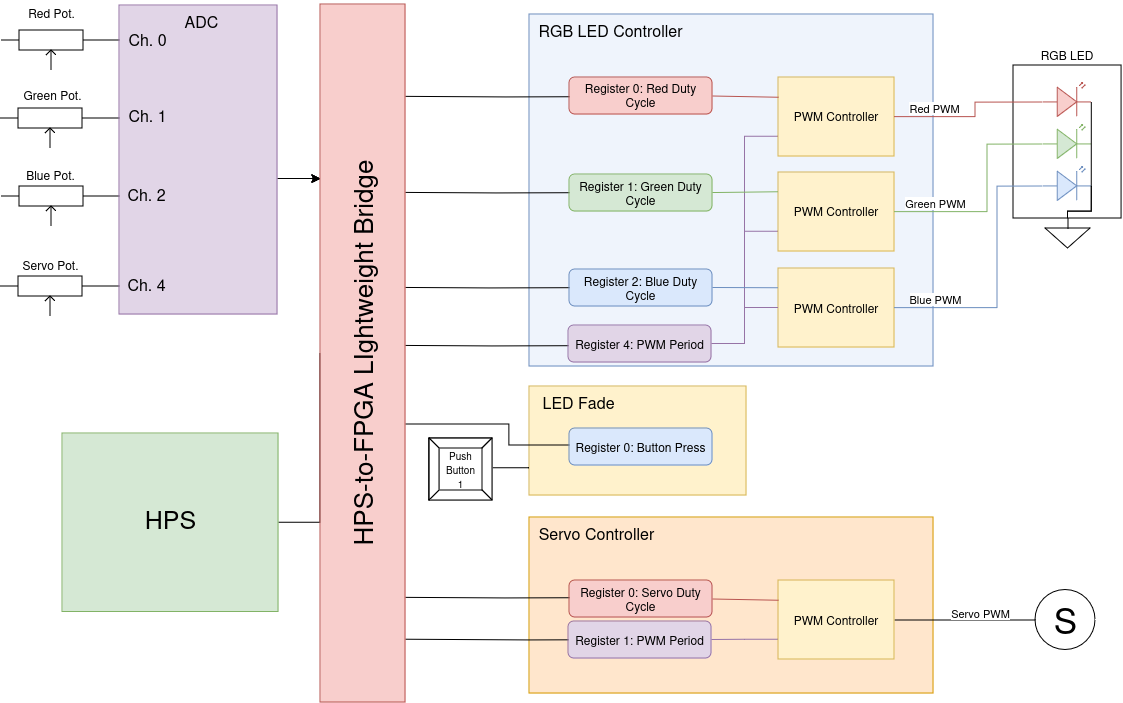

The diagram above was exported from draw.io. Its source (the exported page's mxGraphModel, read from the mxfile embedded in the PNG):
<mxGraphModel dx="2220" dy="1278" grid="0" gridSize="10" guides="1" tooltips="1" connect="1" arrows="1" fold="1" page="0" pageScale="1" pageWidth="850" pageHeight="1100" background="none" math="0" shadow="0">
  <root>
    <mxCell id="0" />
    <mxCell id="1" parent="0" />
    <mxCell id="2" value="RGB LED" style="rounded=0;whiteSpace=wrap;html=1;labelPosition=center;verticalLabelPosition=top;align=center;verticalAlign=bottom;" vertex="1" parent="1">
      <mxGeometry x="624" y="270" width="108.07" height="153" as="geometry" />
    </mxCell>
    <mxCell id="3" value="" style="rounded=0;whiteSpace=wrap;html=1;fillColor=#EFF4FC;strokeColor=#6c8ebf;" vertex="1" parent="1">
      <mxGeometry x="140" y="219" width="404" height="352" as="geometry" />
    </mxCell>
    <mxCell id="4" value="RGB LED Controller" style="text;html=1;align=center;verticalAlign=middle;resizable=0;points=[];autosize=1;strokeColor=none;fillColor=none;fontSize=16;" vertex="1" parent="1">
      <mxGeometry x="140" y="219" width="162" height="31" as="geometry" />
    </mxCell>
    <mxCell id="5" style="edgeStyle=orthogonalEdgeStyle;rounded=0;orthogonalLoop=1;jettySize=auto;html=1;exitX=0;exitY=0.75;exitDx=0;exitDy=0;entryX=1;entryY=0.5;entryDx=0;entryDy=0;endArrow=none;endFill=0;fillColor=#e1d5e7;strokeColor=#9673a6;" edge="1" source="6" target="50" parent="1">
      <mxGeometry relative="1" as="geometry" />
    </mxCell>
    <mxCell id="6" value="PWM Controller" style="rounded=0;whiteSpace=wrap;html=1;fillColor=#fff2cc;strokeColor=#d6b656;" vertex="1" parent="1">
      <mxGeometry x="389" y="282" width="116" height="79" as="geometry" />
    </mxCell>
    <mxCell id="7" value="PWM Controller" style="rounded=0;whiteSpace=wrap;html=1;fillColor=#fff2cc;strokeColor=#d6b656;" vertex="1" parent="1">
      <mxGeometry x="389" y="473" width="116" height="79" as="geometry" />
    </mxCell>
    <mxCell id="8" style="edgeStyle=orthogonalEdgeStyle;rounded=0;orthogonalLoop=1;jettySize=auto;html=1;exitX=0;exitY=0.75;exitDx=0;exitDy=0;entryX=1;entryY=0.5;entryDx=0;entryDy=0;fillColor=#e1d5e7;strokeColor=#9673a6;endArrow=none;endFill=0;" edge="1" source="9" target="50" parent="1">
      <mxGeometry relative="1" as="geometry" />
    </mxCell>
    <mxCell id="9" value="PWM Controller" style="rounded=0;whiteSpace=wrap;html=1;fillColor=#fff2cc;strokeColor=#d6b656;" vertex="1" parent="1">
      <mxGeometry x="389" y="377" width="116" height="79" as="geometry" />
    </mxCell>
    <mxCell id="10" style="edgeStyle=orthogonalEdgeStyle;rounded=0;orthogonalLoop=1;jettySize=auto;html=1;exitX=1;exitY=0.5;exitDx=0;exitDy=0;entryX=0;entryY=0.25;entryDx=0;entryDy=0;fillColor=#f8cecc;strokeColor=#b85450;endArrow=none;endFill=0;" edge="1" source="73" target="6" parent="1">
      <mxGeometry relative="1" as="geometry">
        <Array as="points">
          <mxPoint x="321" y="302" />
        </Array>
      </mxGeometry>
    </mxCell>
    <mxCell id="11" style="edgeStyle=orthogonalEdgeStyle;rounded=0;orthogonalLoop=1;jettySize=auto;html=1;exitX=1;exitY=0.5;exitDx=0;exitDy=0;entryX=0;entryY=0.25;entryDx=0;entryDy=0;fillColor=#d5e8d4;strokeColor=#82b366;endArrow=none;endFill=0;" edge="1" source="13" target="9" parent="1">
      <mxGeometry relative="1" as="geometry">
        <Array as="points">
          <mxPoint x="328" y="397" />
        </Array>
      </mxGeometry>
    </mxCell>
    <mxCell id="12" style="edgeStyle=orthogonalEdgeStyle;rounded=0;orthogonalLoop=1;jettySize=auto;html=1;exitX=0;exitY=0.5;exitDx=0;exitDy=0;" edge="1" parent="1">
      <mxGeometry relative="1" as="geometry">
        <mxPoint x="-61" y="397" as="targetPoint" />
        <mxPoint x="274" y="397.5" as="sourcePoint" />
      </mxGeometry>
    </mxCell>
    <mxCell id="13" value="Register 1: Green Duty Cycle" style="rounded=1;whiteSpace=wrap;html=1;fillColor=#d5e8d4;strokeColor=#82b366;" vertex="1" parent="1">
      <mxGeometry x="180" y="379" width="143" height="37" as="geometry" />
    </mxCell>
    <mxCell id="14" style="edgeStyle=orthogonalEdgeStyle;rounded=0;orthogonalLoop=1;jettySize=auto;html=1;exitX=1;exitY=0.5;exitDx=0;exitDy=0;entryX=0;entryY=0.25;entryDx=0;entryDy=0;fillColor=#dae8fc;strokeColor=#6c8ebf;endArrow=none;endFill=0;" edge="1" source="43" target="7" parent="1">
      <mxGeometry relative="1" as="geometry">
        <Array as="points">
          <mxPoint x="326" y="493" />
        </Array>
      </mxGeometry>
    </mxCell>
    <mxCell id="15" style="edgeStyle=orthogonalEdgeStyle;rounded=0;orthogonalLoop=1;jettySize=auto;html=1;exitX=1;exitY=0.5;exitDx=0;exitDy=0;fillColor=#e1d5e7;strokeColor=#9673a6;endArrow=none;endFill=0;" edge="1" source="50" target="7" parent="1">
      <mxGeometry relative="1" as="geometry" />
    </mxCell>
    <mxCell id="16" value="" style="rounded=0;whiteSpace=wrap;html=1;fillColor=#ffe6cc;strokeColor=#d79b00;" vertex="1" parent="1">
      <mxGeometry x="140" y="722" width="404" height="176" as="geometry" />
    </mxCell>
    <mxCell id="17" value="Servo Controller" style="text;html=1;align=center;verticalAlign=middle;resizable=0;points=[];autosize=1;strokeColor=none;fillColor=none;fontSize=16;" vertex="1" parent="1">
      <mxGeometry x="140" y="722" width="134" height="31" as="geometry" />
    </mxCell>
    <mxCell id="18" style="edgeStyle=orthogonalEdgeStyle;rounded=0;orthogonalLoop=1;jettySize=auto;html=1;exitX=0;exitY=0.75;exitDx=0;exitDy=0;entryX=1;entryY=0.5;entryDx=0;entryDy=0;endArrow=none;endFill=0;fillColor=#e1d5e7;strokeColor=#9673a6;" edge="1" source="21" target="49" parent="1">
      <mxGeometry relative="1" as="geometry" />
    </mxCell>
    <mxCell id="19" style="edgeStyle=orthogonalEdgeStyle;rounded=0;orthogonalLoop=1;jettySize=auto;html=1;exitX=1;exitY=0.5;exitDx=0;exitDy=0;entryX=0;entryY=0.5;entryDx=0;entryDy=0;endArrow=none;endFill=0;" edge="1" source="21" target="70" parent="1">
      <mxGeometry relative="1" as="geometry" />
    </mxCell>
    <mxCell id="20" value="Servo PWM" style="edgeLabel;html=1;align=center;verticalAlign=middle;resizable=0;points=[];" vertex="1" connectable="0" parent="19">
      <mxGeometry x="0.1854" y="-4" relative="1" as="geometry">
        <mxPoint x="2" y="-12" as="offset" />
      </mxGeometry>
    </mxCell>
    <mxCell id="21" value="PWM Controller" style="rounded=0;whiteSpace=wrap;html=1;fillColor=#fff2cc;strokeColor=#d6b656;" vertex="1" parent="1">
      <mxGeometry x="389" y="785" width="116" height="79" as="geometry" />
    </mxCell>
    <mxCell id="22" style="edgeStyle=orthogonalEdgeStyle;rounded=0;orthogonalLoop=1;jettySize=auto;html=1;exitX=1;exitY=0.5;exitDx=0;exitDy=0;entryX=0;entryY=0.25;entryDx=0;entryDy=0;fillColor=#f8cecc;strokeColor=#b85450;endArrow=none;endFill=0;" edge="1" source="48" target="21" parent="1">
      <mxGeometry relative="1" as="geometry">
        <Array as="points">
          <mxPoint x="321" y="805" />
        </Array>
      </mxGeometry>
    </mxCell>
    <mxCell id="23" value="" style="rounded=0;whiteSpace=wrap;html=1;fillColor=#fff2cc;strokeColor=#d6b656;" vertex="1" parent="1">
      <mxGeometry x="140" y="591" width="217" height="109" as="geometry" />
    </mxCell>
    <mxCell id="24" value="LED Fade" style="text;html=1;align=center;verticalAlign=middle;resizable=0;points=[];autosize=1;strokeColor=none;fillColor=none;fontSize=16;" vertex="1" parent="1">
      <mxGeometry x="144" y="591" width="90" height="31" as="geometry" />
    </mxCell>
    <mxCell id="25" value="" style="verticalLabelPosition=bottom;shadow=0;dashed=0;align=center;html=1;verticalAlign=top;shape=mxgraph.electrical.opto_electronics.led_2;pointerEvents=1;fillColor=#f8cecc;strokeColor=#b85450;" vertex="1" parent="1">
      <mxGeometry x="653.75" y="287.5" width="48.57" height="34" as="geometry" />
    </mxCell>
    <mxCell id="26" value="" style="verticalLabelPosition=bottom;shadow=0;dashed=0;align=center;html=1;verticalAlign=top;shape=mxgraph.electrical.opto_electronics.led_2;pointerEvents=1;fillColor=#d5e8d4;strokeColor=#82b366;" vertex="1" parent="1">
      <mxGeometry x="653.75" y="329.5" width="48.57" height="34" as="geometry" />
    </mxCell>
    <mxCell id="27" value="" style="verticalLabelPosition=bottom;shadow=0;dashed=0;align=center;html=1;verticalAlign=top;shape=mxgraph.electrical.opto_electronics.led_2;pointerEvents=1;fillColor=#dae8fc;strokeColor=#6c8ebf;" vertex="1" parent="1">
      <mxGeometry x="653.75" y="371.5" width="48.57" height="34" as="geometry" />
    </mxCell>
    <mxCell id="28" style="edgeStyle=orthogonalEdgeStyle;rounded=0;orthogonalLoop=1;jettySize=auto;html=1;exitX=1;exitY=0.5;exitDx=0;exitDy=0;entryX=0;entryY=0.57;entryDx=0;entryDy=0;entryPerimeter=0;fillColor=#f8cecc;strokeColor=#b85450;endArrow=none;endFill=0;" edge="1" source="6" target="25" parent="1">
      <mxGeometry relative="1" as="geometry">
        <Array as="points">
          <mxPoint x="586" y="322" />
          <mxPoint x="586" y="307" />
        </Array>
      </mxGeometry>
    </mxCell>
    <mxCell id="29" value="Red PWM" style="edgeLabel;html=1;align=center;verticalAlign=middle;resizable=0;points=[];" vertex="1" connectable="0" parent="28">
      <mxGeometry x="-0.2899" y="-1" relative="1" as="geometry">
        <mxPoint x="-19" y="-11" as="offset" />
      </mxGeometry>
    </mxCell>
    <mxCell id="30" style="edgeStyle=orthogonalEdgeStyle;rounded=0;orthogonalLoop=1;jettySize=auto;html=1;exitX=1;exitY=0.5;exitDx=0;exitDy=0;entryX=0;entryY=0.57;entryDx=0;entryDy=0;entryPerimeter=0;fillColor=#d5e8d4;strokeColor=#82b366;endArrow=none;endFill=0;" edge="1" source="9" target="26" parent="1">
      <mxGeometry relative="1" as="geometry">
        <Array as="points">
          <mxPoint x="598" y="417" />
          <mxPoint x="598" y="349" />
        </Array>
      </mxGeometry>
    </mxCell>
    <mxCell id="31" style="edgeStyle=orthogonalEdgeStyle;rounded=0;orthogonalLoop=1;jettySize=auto;html=1;exitX=1;exitY=0.5;exitDx=0;exitDy=0;entryX=0;entryY=0.57;entryDx=0;entryDy=0;entryPerimeter=0;fillColor=#dae8fc;strokeColor=#6c8ebf;endArrow=none;endFill=0;" edge="1" source="7" target="27" parent="1">
      <mxGeometry relative="1" as="geometry">
        <Array as="points">
          <mxPoint x="608" y="513" />
          <mxPoint x="608" y="391" />
        </Array>
      </mxGeometry>
    </mxCell>
    <mxCell id="32" value="" style="pointerEvents=1;verticalLabelPosition=bottom;shadow=0;dashed=0;align=center;html=1;verticalAlign=top;shape=mxgraph.electrical.signal_sources.signal_ground;" vertex="1" parent="1">
      <mxGeometry x="656" y="423" width="45" height="30" as="geometry" />
    </mxCell>
    <mxCell id="33" style="edgeStyle=orthogonalEdgeStyle;rounded=0;orthogonalLoop=1;jettySize=auto;html=1;exitX=1;exitY=0.57;exitDx=0;exitDy=0;exitPerimeter=0;entryX=0.5;entryY=0;entryDx=0;entryDy=0;entryPerimeter=0;endArrow=none;endFill=0;" edge="1" source="27" target="32" parent="1">
      <mxGeometry relative="1" as="geometry">
        <Array as="points">
          <mxPoint x="702" y="416" />
          <mxPoint x="679" y="416" />
        </Array>
      </mxGeometry>
    </mxCell>
    <mxCell id="34" style="edgeStyle=orthogonalEdgeStyle;rounded=0;orthogonalLoop=1;jettySize=auto;html=1;exitX=1;exitY=0.57;exitDx=0;exitDy=0;exitPerimeter=0;entryX=0.5;entryY=0;entryDx=0;entryDy=0;entryPerimeter=0;endArrow=none;endFill=0;" edge="1" source="25" target="32" parent="1">
      <mxGeometry relative="1" as="geometry">
        <Array as="points">
          <mxPoint x="702" y="416" />
          <mxPoint x="679" y="416" />
        </Array>
      </mxGeometry>
    </mxCell>
    <mxCell id="35" value="Green PWM" style="edgeLabel;html=1;align=center;verticalAlign=middle;resizable=0;points=[];" vertex="1" connectable="0" parent="1">
      <mxGeometry x="557" y="319" as="geometry">
        <mxPoint x="-12" y="88" as="offset" />
      </mxGeometry>
    </mxCell>
    <mxCell id="36" value="Blue PWM" style="edgeLabel;html=1;align=center;verticalAlign=middle;resizable=0;points=[];" vertex="1" connectable="0" parent="1">
      <mxGeometry x="557" y="415" as="geometry">
        <mxPoint x="-12" y="88" as="offset" />
      </mxGeometry>
    </mxCell>
    <mxCell id="37" style="edgeStyle=orthogonalEdgeStyle;rounded=0;orthogonalLoop=1;jettySize=auto;html=1;exitX=0;exitY=0.75;exitDx=0;exitDy=0;entryX=0.952;entryY=0.603;entryDx=0;entryDy=0;entryPerimeter=0;endArrow=none;endFill=0;" edge="1" source="23" target="38" parent="1">
      <mxGeometry relative="1" as="geometry">
        <Array as="points">
          <mxPoint x="82" y="673" />
        </Array>
      </mxGeometry>
    </mxCell>
    <mxCell id="38" value="&lt;div&gt;&lt;font style=&quot;font-size: 10px;&quot;&gt;Push&lt;/font&gt;&lt;/div&gt;&lt;div&gt;&lt;font style=&quot;font-size: 10px;&quot;&gt;Button&lt;/font&gt;&lt;/div&gt;&lt;div&gt;&lt;font style=&quot;font-size: 10px;&quot;&gt;&lt;font&gt;1&lt;/font&gt;&lt;font&gt;&lt;br&gt;&lt;/font&gt;&lt;/font&gt;&lt;/div&gt;" style="labelPosition=center;verticalLabelPosition=middle;align=center;html=1;shape=mxgraph.basic.button;dx=10;whiteSpace=wrap;" vertex="1" parent="1">
      <mxGeometry x="40" y="643" width="63" height="62" as="geometry" />
    </mxCell>
    <mxCell id="39" style="edgeStyle=orthogonalEdgeStyle;rounded=0;orthogonalLoop=1;jettySize=auto;html=1;exitX=1;exitY=0.5;exitDx=0;exitDy=0;entryX=0;entryY=0.5;entryDx=0;entryDy=0;endArrow=none;endFill=0;" edge="1" source="40" target="72" parent="1">
      <mxGeometry relative="1" as="geometry">
        <Array as="points">
          <mxPoint x="-69" y="727" />
        </Array>
      </mxGeometry>
    </mxCell>
    <mxCell id="40" value="" style="rounded=0;whiteSpace=wrap;html=1;fillColor=#d5e8d4;strokeColor=#82b366;" vertex="1" parent="1">
      <mxGeometry x="-327" y="638" width="216" height="178.5" as="geometry" />
    </mxCell>
    <mxCell id="41" value="HPS" style="text;html=1;align=center;verticalAlign=middle;resizable=0;points=[];autosize=1;strokeColor=none;fillColor=none;fontSize=25;" vertex="1" parent="1">
      <mxGeometry x="-253.5" y="702.5" width="69" height="42" as="geometry" />
    </mxCell>
    <mxCell id="42" style="edgeStyle=orthogonalEdgeStyle;rounded=0;orthogonalLoop=1;jettySize=auto;html=1;exitX=0;exitY=0.5;exitDx=0;exitDy=0;" edge="1" parent="1">
      <mxGeometry relative="1" as="geometry">
        <mxPoint x="-68" y="492" as="targetPoint" />
        <mxPoint x="267" y="492.5" as="sourcePoint" />
      </mxGeometry>
    </mxCell>
    <mxCell id="43" value="Register 2: Blue Duty Cycle" style="rounded=1;whiteSpace=wrap;html=1;fillColor=#dae8fc;strokeColor=#6c8ebf;" vertex="1" parent="1">
      <mxGeometry x="180" y="474" width="143" height="37" as="geometry" />
    </mxCell>
    <mxCell id="44" style="edgeStyle=orthogonalEdgeStyle;rounded=0;orthogonalLoop=1;jettySize=auto;html=1;exitX=0;exitY=0.5;exitDx=0;exitDy=0;" edge="1" parent="1">
      <mxGeometry relative="1" as="geometry">
        <mxPoint x="-65" y="550" as="targetPoint" />
        <mxPoint x="270" y="550.5" as="sourcePoint" />
      </mxGeometry>
    </mxCell>
    <mxCell id="45" style="edgeStyle=orthogonalEdgeStyle;rounded=0;orthogonalLoop=1;jettySize=auto;html=1;" edge="1" parent="1">
      <mxGeometry relative="1" as="geometry">
        <mxPoint x="-48" y="629" as="targetPoint" />
        <mxPoint x="305" y="650" as="sourcePoint" />
        <Array as="points">
          <mxPoint x="287" y="650" />
          <mxPoint x="120" y="650" />
          <mxPoint x="120" y="630" />
        </Array>
      </mxGeometry>
    </mxCell>
    <mxCell id="46" style="edgeStyle=orthogonalEdgeStyle;rounded=0;orthogonalLoop=1;jettySize=auto;html=1;exitX=0;exitY=0.5;exitDx=0;exitDy=0;" edge="1" parent="1">
      <mxGeometry relative="1" as="geometry">
        <mxPoint x="-28" y="844" as="targetPoint" />
        <mxPoint x="307" y="844.5" as="sourcePoint" />
      </mxGeometry>
    </mxCell>
    <mxCell id="47" style="edgeStyle=orthogonalEdgeStyle;rounded=0;orthogonalLoop=1;jettySize=auto;html=1;exitX=0;exitY=0.5;exitDx=0;exitDy=0;" edge="1" parent="1">
      <mxGeometry relative="1" as="geometry">
        <mxPoint x="-52" y="802" as="targetPoint" />
        <mxPoint x="283" y="802.5" as="sourcePoint" />
      </mxGeometry>
    </mxCell>
    <mxCell id="48" value="Register 0: Servo Duty Cycle" style="rounded=1;whiteSpace=wrap;html=1;fillColor=#f8cecc;strokeColor=#b85450;" vertex="1" parent="1">
      <mxGeometry x="180" y="785" width="143" height="37" as="geometry" />
    </mxCell>
    <mxCell id="49" value="Register 1: PWM Period" style="rounded=1;whiteSpace=wrap;html=1;fillColor=#e1d5e7;strokeColor=#9673a6;" vertex="1" parent="1">
      <mxGeometry x="179" y="826" width="143" height="37" as="geometry" />
    </mxCell>
    <mxCell id="50" value="Register 4: PWM Period" style="rounded=1;whiteSpace=wrap;html=1;fillColor=#e1d5e7;strokeColor=#9673a6;" vertex="1" parent="1">
      <mxGeometry x="179" y="530" width="143" height="37" as="geometry" />
    </mxCell>
    <mxCell id="51" value="Register 0: Button Press" style="rounded=1;whiteSpace=wrap;html=1;fillColor=#dae8fc;strokeColor=#6c8ebf;" vertex="1" parent="1">
      <mxGeometry x="180" y="633" width="143" height="37" as="geometry" />
    </mxCell>
    <mxCell id="52" style="edgeStyle=orthogonalEdgeStyle;rounded=0;orthogonalLoop=1;jettySize=auto;html=1;exitX=1;exitY=0.25;exitDx=0;exitDy=0;exitPerimeter=0;entryX=0;entryY=0.25;entryDx=0;entryDy=0;" edge="1" source="53" target="72" parent="1">
      <mxGeometry relative="1" as="geometry" />
    </mxCell>
    <mxCell id="53" value="" style="pointerEvents=1;verticalLabelPosition=bottom;shadow=0;dashed=0;align=center;html=1;verticalAlign=top;shape=mxgraph.electrical.resistors.potentiometer_1;" vertex="1" parent="1">
      <mxGeometry x="-388" y="235" width="100" height="40" as="geometry" />
    </mxCell>
    <mxCell id="54" style="edgeStyle=orthogonalEdgeStyle;rounded=0;orthogonalLoop=1;jettySize=auto;html=1;exitX=1;exitY=0.25;exitDx=0;exitDy=0;exitPerimeter=0;entryX=0;entryY=0.25;entryDx=0;entryDy=0;" edge="1" source="55" target="72" parent="1">
      <mxGeometry relative="1" as="geometry" />
    </mxCell>
    <mxCell id="55" value="" style="pointerEvents=1;verticalLabelPosition=bottom;shadow=0;dashed=0;align=center;html=1;verticalAlign=top;shape=mxgraph.electrical.resistors.potentiometer_1;" vertex="1" parent="1">
      <mxGeometry x="-389" y="313" width="100" height="40" as="geometry" />
    </mxCell>
    <mxCell id="56" style="edgeStyle=orthogonalEdgeStyle;rounded=0;orthogonalLoop=1;jettySize=auto;html=1;exitX=1;exitY=0.25;exitDx=0;exitDy=0;exitPerimeter=0;entryX=0;entryY=0.25;entryDx=0;entryDy=0;" edge="1" source="57" target="72" parent="1">
      <mxGeometry relative="1" as="geometry" />
    </mxCell>
    <mxCell id="57" value="" style="pointerEvents=1;verticalLabelPosition=bottom;shadow=0;dashed=0;align=center;html=1;verticalAlign=top;shape=mxgraph.electrical.resistors.potentiometer_1;" vertex="1" parent="1">
      <mxGeometry x="-388" y="391" width="100" height="40" as="geometry" />
    </mxCell>
    <mxCell id="58" value="Red Pot." style="text;html=1;align=center;verticalAlign=middle;resizable=0;points=[];autosize=1;strokeColor=none;fillColor=none;" vertex="1" parent="1">
      <mxGeometry x="-370.5" y="205" width="65" height="26" as="geometry" />
    </mxCell>
    <mxCell id="59" value="Green Pot." style="text;html=1;align=center;verticalAlign=middle;resizable=0;points=[];autosize=1;strokeColor=none;fillColor=none;" vertex="1" parent="1">
      <mxGeometry x="-375.5" y="287" width="76" height="26" as="geometry" />
    </mxCell>
    <mxCell id="60" value="Blue Pot." style="text;html=1;align=center;verticalAlign=middle;resizable=0;points=[];autosize=1;strokeColor=none;fillColor=none;" vertex="1" parent="1">
      <mxGeometry x="-372.5" y="367" width="67" height="26" as="geometry" />
    </mxCell>
    <mxCell id="61" style="edgeStyle=orthogonalEdgeStyle;rounded=0;orthogonalLoop=1;jettySize=auto;html=1;exitX=1;exitY=0.25;exitDx=0;exitDy=0;exitPerimeter=0;entryX=0;entryY=0.25;entryDx=0;entryDy=0;" edge="1" source="62" target="72" parent="1">
      <mxGeometry relative="1" as="geometry" />
    </mxCell>
    <mxCell id="62" value="" style="pointerEvents=1;verticalLabelPosition=bottom;shadow=0;dashed=0;align=center;html=1;verticalAlign=top;shape=mxgraph.electrical.resistors.potentiometer_1;" vertex="1" parent="1">
      <mxGeometry x="-389" y="481" width="100" height="40" as="geometry" />
    </mxCell>
    <mxCell id="63" value="Servo Pot." style="text;html=1;align=center;verticalAlign=middle;resizable=0;points=[];autosize=1;strokeColor=none;fillColor=none;" vertex="1" parent="1">
      <mxGeometry x="-376.5" y="457" width="74" height="26" as="geometry" />
    </mxCell>
    <mxCell id="64" value="" style="rounded=0;whiteSpace=wrap;html=1;fillColor=#e1d5e7;strokeColor=#9673a6;labelPosition=left;verticalLabelPosition=top;align=right;verticalAlign=bottom;" vertex="1" parent="1">
      <mxGeometry x="-270" y="210" width="158" height="309" as="geometry" />
    </mxCell>
    <mxCell id="65" value="ADC" style="text;html=1;align=center;verticalAlign=middle;resizable=0;points=[];autosize=1;strokeColor=none;fillColor=none;fontSize=16;" vertex="1" parent="1">
      <mxGeometry x="-214" y="210" width="52" height="31" as="geometry" />
    </mxCell>
    <mxCell id="66" value="Ch. 0" style="text;html=1;align=center;verticalAlign=middle;resizable=0;points=[];autosize=1;strokeColor=none;fillColor=none;fontSize=16;" vertex="1" parent="1">
      <mxGeometry x="-270" y="228" width="56" height="31" as="geometry" />
    </mxCell>
    <mxCell id="67" value="Ch. 1" style="text;html=1;align=center;verticalAlign=middle;resizable=0;points=[];autosize=1;strokeColor=none;fillColor=none;fontSize=16;" vertex="1" parent="1">
      <mxGeometry x="-270" y="304" width="56" height="31" as="geometry" />
    </mxCell>
    <mxCell id="68" value="Ch. 2" style="text;html=1;align=center;verticalAlign=middle;resizable=0;points=[];autosize=1;strokeColor=none;fillColor=none;fontSize=16;" vertex="1" parent="1">
      <mxGeometry x="-271" y="383" width="56" height="31" as="geometry" />
    </mxCell>
    <mxCell id="69" value="Ch. 4" style="text;html=1;align=center;verticalAlign=middle;resizable=0;points=[];autosize=1;strokeColor=none;fillColor=none;fontSize=16;" vertex="1" parent="1">
      <mxGeometry x="-271" y="473" width="56" height="31" as="geometry" />
    </mxCell>
    <mxCell id="70" value="S" style="verticalLabelPosition=middle;shadow=0;dashed=0;align=center;html=1;verticalAlign=middle;strokeWidth=1;shape=ellipse;aspect=fixed;fontSize=35;" vertex="1" parent="1">
      <mxGeometry x="646" y="794.5" width="60" height="60" as="geometry" />
    </mxCell>
    <mxCell id="71" style="edgeStyle=orthogonalEdgeStyle;rounded=0;orthogonalLoop=1;jettySize=auto;html=1;exitX=0;exitY=0.5;exitDx=0;exitDy=0;" edge="1" parent="1">
      <mxGeometry relative="1" as="geometry">
        <mxPoint x="-51" y="301" as="targetPoint" />
        <mxPoint x="284" y="301.5" as="sourcePoint" />
      </mxGeometry>
    </mxCell>
    <mxCell id="72" value="&lt;font style=&quot;font-size: 26px;&quot;&gt;&lt;font&gt;HPS-to-FPGA LIghtweight Bridge&lt;/font&gt;&lt;font&gt;&lt;br&gt;&lt;/font&gt;&lt;/font&gt;" style="rounded=0;whiteSpace=wrap;html=1;fillColor=#f8cecc;strokeColor=#b85450;horizontal=0;" vertex="1" parent="1">
      <mxGeometry x="-69" y="209" width="85" height="698" as="geometry" />
    </mxCell>
    <mxCell id="73" value="Register 0: Red Duty Cycle" style="rounded=1;whiteSpace=wrap;html=1;fillColor=#f8cecc;strokeColor=#b85450;" vertex="1" parent="1">
      <mxGeometry x="180" y="282" width="143" height="37" as="geometry" />
    </mxCell>
  </root>
</mxGraphModel>